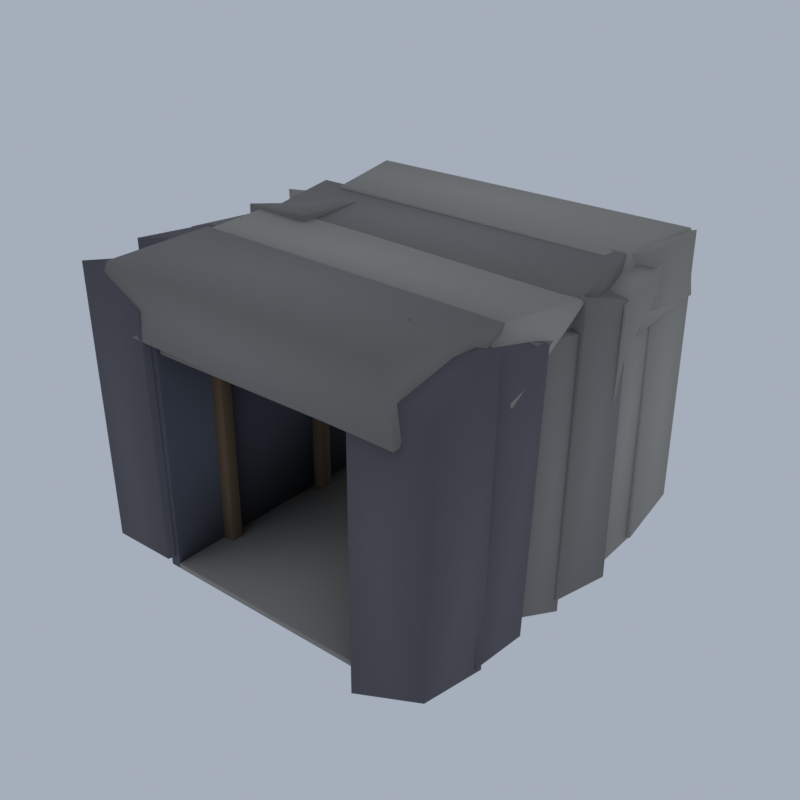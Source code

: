 # Source: HM04_01_tunnel_lining_01.blend  (saved by Blender 5.2.45; exported with 4.5.12 LTS)
import bpy
from mathutils import Matrix  # noqa: F401  (used for matrix-valued properties, if any)

bpy.ops.wm.read_factory_settings(use_empty=True)
scene = bpy.context.scene
scene.name = 'Scene'

# ---- collections
col_collection = bpy.data.collections.new('Collection'); scene.collection.children.link(col_collection)

# ---- materials (node trees are filled in below, after node groups)
mat_vc_f_rock_d_slate = bpy.data.materials.new('vc_f_rock_d|Slate')
mat_vc_f_rock_d_slate.diffuse_color = (0.1166, 0.1113, 0.1275, 1.0)
mat_vc_f_rock_m_slate = bpy.data.materials.new('vc_f_rock_m|Slate')
mat_vc_f_rock_m_slate.diffuse_color = (0.2349, 0.2195, 0.2047, 1.0)
mat_vc_f_rock_l_cobblestone = bpy.data.materials.new('vc_f_rock_l|Cobblestone')
mat_vc_f_rock_l_cobblestone.diffuse_color = (0.3686, 0.3489, 0.3112, 1.0)
mat_vc_slate_slate = bpy.data.materials.new('vc_slate|Slate')
mat_vc_slate_slate.diffuse_color = (0.0869, 0.09152, 0.1166, 1.0)
mat_vc_stone_slate = bpy.data.materials.new('vc_stone|Slate')
mat_vc_stone_slate.diffuse_color = (0.2195, 0.2047, 0.1905, 1.0)
mat_vc_stone2_cobblestone = bpy.data.materials.new('vc_stone2|Cobblestone')
mat_vc_stone2_cobblestone.diffuse_color = (0.3112, 0.2932, 0.2674, 1.0)
mat_vc_timber_wood = bpy.data.materials.new('vc_timber|Wood')
mat_vc_timber_wood.diffuse_color = (0.1636, 0.1062, 0.05819, 1.0)
mat_vc_iron_metal = bpy.data.materials.new('vc_iron|Metal')
mat_vc_iron_metal.diffuse_color = (0.03847, 0.03847, 0.04778, 1.0)
mat_vc_gold_metal = bpy.data.materials.new('vc_gold|Metal')
mat_vc_gold_metal.diffuse_color = (0.586, 0.3787, 0.0869, 1.0)

# ---- material node trees
mat_vc_f_rock_d_slate.use_nodes = True; mat_vc_f_rock_d_slate.node_tree.nodes.clear()
_N = mat_vc_f_rock_d_slate.node_tree.nodes; _L = mat_vc_f_rock_d_slate.node_tree.links
n0 = _N.new('ShaderNodeBsdfPrincipled'); n0.name = 'Principled BSDF'; n0.location = (-200, 100)
n0.inputs[0].default_value = (0.1166, 0.1113, 0.1275, 1.0)
n0.inputs[2].default_value = 0.93
n0.inputs[10].default_value = 0.005
n1 = _N.new('ShaderNodeOutputMaterial'); n1.name = 'Material Output'; n1.location = (200, 100)
_L.new(n0.outputs[0], n1.inputs[0])
n1.is_active_output = True
mat_vc_f_rock_m_slate.use_nodes = True; mat_vc_f_rock_m_slate.node_tree.nodes.clear()
_N = mat_vc_f_rock_m_slate.node_tree.nodes; _L = mat_vc_f_rock_m_slate.node_tree.links
n0 = _N.new('ShaderNodeBsdfPrincipled'); n0.name = 'Principled BSDF'; n0.location = (-200, 100)
n0.inputs[0].default_value = (0.2349, 0.2195, 0.2047, 1.0)
n0.inputs[2].default_value = 0.93
n0.inputs[10].default_value = 0.005
n1 = _N.new('ShaderNodeOutputMaterial'); n1.name = 'Material Output'; n1.location = (200, 100)
_L.new(n0.outputs[0], n1.inputs[0])
n1.is_active_output = True
mat_vc_f_rock_l_cobblestone.use_nodes = True; mat_vc_f_rock_l_cobblestone.node_tree.nodes.clear()
_N = mat_vc_f_rock_l_cobblestone.node_tree.nodes; _L = mat_vc_f_rock_l_cobblestone.node_tree.links
n0 = _N.new('ShaderNodeBsdfPrincipled'); n0.name = 'Principled BSDF'; n0.location = (-200, 100)
n0.inputs[0].default_value = (0.3686, 0.3489, 0.3112, 1.0)
n0.inputs[2].default_value = 0.92
n0.inputs[10].default_value = 0.005
n1 = _N.new('ShaderNodeOutputMaterial'); n1.name = 'Material Output'; n1.location = (200, 100)
_L.new(n0.outputs[0], n1.inputs[0])
n1.is_active_output = True
mat_vc_slate_slate.use_nodes = True; mat_vc_slate_slate.node_tree.nodes.clear()
_N = mat_vc_slate_slate.node_tree.nodes; _L = mat_vc_slate_slate.node_tree.links
n0 = _N.new('ShaderNodeBsdfPrincipled'); n0.name = 'Principled BSDF'; n0.location = (-200, 100)
n0.inputs[0].default_value = (0.0869, 0.09152, 0.1166, 1.0)
n0.inputs[2].default_value = 0.9
n0.inputs[10].default_value = 0.005
n1 = _N.new('ShaderNodeOutputMaterial'); n1.name = 'Material Output'; n1.location = (200, 100)
_L.new(n0.outputs[0], n1.inputs[0])
n1.is_active_output = True
mat_vc_stone_slate.use_nodes = True; mat_vc_stone_slate.node_tree.nodes.clear()
_N = mat_vc_stone_slate.node_tree.nodes; _L = mat_vc_stone_slate.node_tree.links
n0 = _N.new('ShaderNodeBsdfPrincipled'); n0.name = 'Principled BSDF'; n0.location = (-200, 100)
n0.inputs[0].default_value = (0.2195, 0.2047, 0.1905, 1.0)
n0.inputs[2].default_value = 0.95
n0.inputs[10].default_value = 0.005
n1 = _N.new('ShaderNodeOutputMaterial'); n1.name = 'Material Output'; n1.location = (200, 100)
_L.new(n0.outputs[0], n1.inputs[0])
n1.is_active_output = True
mat_vc_stone2_cobblestone.use_nodes = True; mat_vc_stone2_cobblestone.node_tree.nodes.clear()
_N = mat_vc_stone2_cobblestone.node_tree.nodes; _L = mat_vc_stone2_cobblestone.node_tree.links
n0 = _N.new('ShaderNodeBsdfPrincipled'); n0.name = 'Principled BSDF'; n0.location = (-200, 100)
n0.inputs[0].default_value = (0.3112, 0.2932, 0.2674, 1.0)
n0.inputs[2].default_value = 0.95
n0.inputs[10].default_value = 0.005
n1 = _N.new('ShaderNodeOutputMaterial'); n1.name = 'Material Output'; n1.location = (200, 100)
_L.new(n0.outputs[0], n1.inputs[0])
n1.is_active_output = True
mat_vc_timber_wood.use_nodes = True; mat_vc_timber_wood.node_tree.nodes.clear()
_N = mat_vc_timber_wood.node_tree.nodes; _L = mat_vc_timber_wood.node_tree.links
n0 = _N.new('ShaderNodeBsdfPrincipled'); n0.name = 'Principled BSDF'; n0.location = (-200, 100)
n0.inputs[0].default_value = (0.1636, 0.1062, 0.05819, 1.0)
n0.inputs[2].default_value = 0.9
n0.inputs[10].default_value = 0.005
n1 = _N.new('ShaderNodeOutputMaterial'); n1.name = 'Material Output'; n1.location = (200, 100)
_L.new(n0.outputs[0], n1.inputs[0])
n1.is_active_output = True
mat_vc_iron_metal.use_nodes = True; mat_vc_iron_metal.node_tree.nodes.clear()
_N = mat_vc_iron_metal.node_tree.nodes; _L = mat_vc_iron_metal.node_tree.links
n0 = _N.new('ShaderNodeBsdfPrincipled'); n0.name = 'Principled BSDF'; n0.location = (-200, 100)
n0.inputs[0].default_value = (0.03847, 0.03847, 0.04778, 1.0)
n0.inputs[1].default_value = 0.6
n0.inputs[2].default_value = 0.6
n0.inputs[10].default_value = 0.005
n1 = _N.new('ShaderNodeOutputMaterial'); n1.name = 'Material Output'; n1.location = (200, 100)
_L.new(n0.outputs[0], n1.inputs[0])
n1.is_active_output = True
mat_vc_gold_metal.use_nodes = True; mat_vc_gold_metal.node_tree.nodes.clear()
_N = mat_vc_gold_metal.node_tree.nodes; _L = mat_vc_gold_metal.node_tree.links
n0 = _N.new('ShaderNodeBsdfPrincipled'); n0.name = 'Principled BSDF'; n0.location = (-200, 100)
n0.inputs[0].default_value = (0.586, 0.3787, 0.0869, 1.0)
n0.inputs[1].default_value = 0.8
n0.inputs[2].default_value = 0.35
n0.inputs[10].default_value = 0.005
n1 = _N.new('ShaderNodeOutputMaterial'); n1.name = 'Material Output'; n1.location = (200, 100)
_L.new(n0.outputs[0], n1.inputs[0])
n1.is_active_output = True

# ---- world
world_world = bpy.data.worlds.new('World'); scene.world = world_world
world_world.use_nodes = True; world_world.node_tree.nodes.clear()
_N = world_world.node_tree.nodes; _L = world_world.node_tree.links
n0 = _N.new('ShaderNodeOutputWorld'); n0.name = 'World Output'; n0.location = (200, 100)
n1 = _N.new('ShaderNodeBackground'); n1.name = 'Background'; n1.location = (-200, 100)
n1.inputs[0].default_value = (0.42, 0.47, 0.55, 1.0)
n1.inputs[1].default_value = 0.9
_L.new(n1.outputs[0], n0.inputs[0])
n0.is_active_output = True
world_world.color = (0.05088, 0.05088, 0.05088)
world_world.sun_shadow_jitter_overblur = 0.0

# ---- meshes
me_tunnel_lining = bpy.data.meshes.new('tunnel_lining')
me_tunnel_lining.from_pydata([(-12.21, -12.17, 1.539), (-7.408, -12.47, 1.927), (-7.196, -7.683, 1.219), (-12.16, -8.011, 0.8885), (-11.94, -12.57, 19.52), (-7.567, -12.46, 17.67), (-7.074, -7.537, 19.72), (-11.92, -7.991, 18.37), (-12.0, -8.538, 2.319), (-7.479, -8.513, 1.988), (-7.636, -3.415, 1.091), (-11.96, -3.792, 1.168), (-12.2, -8.589, 19.7), (-7.565, -8.11, 18.08), (-7.093, -3.437, 19.42), (-11.83, -3.639, 19.36), (7.145, -12.55, 0.03714), (11.97, -12.52, 2.111), (12.11, -7.931, 1.301), (7.292, -7.695, 0.5156), (7.19, -12.49, 18.49), (12.14, -12.26, 17.68), (12.14, -7.45, 19.47), (7.593, -8.008, 18.71), (7.124, -8.121, 0.4065), (12.14, -8.45, 1.691), (11.89, -3.986, 0.9324), (7.283, -3.433, 0.7013), (7.408, -8.259, 19.9), (11.75, -8.226, 18.82), (12.16, -3.39, 18.33), (7.534, -3.674, 18.94), (-12.24, -4.306, 2.011), (-7.587, -4.018, 2.16), (-7.453, 0.2224, 1.086), (-12.07, 0.6279, 0.9268), (-12.3, -4.553, 19.33), (-7.077, -4.293, 18.77), (-7.362, 0.469, 18.11), (-11.92, 0.3456, 19.1), (-12.2, -0.5033, 0.8323), (-7.119, -0.3896, 1.446), (-7.519, 4.054, 0.1365), (-11.79, 4.488, 0.8979), (-11.88, -0.1775, 19.78), (-7.099, -0.3507, 20.0), (-7.097, 4.367, 19.74), (-12.0, 4.229, 18.17), (7.125, -4.088, 2.38), (11.91, -4.408, 2.421), (11.75, 0.03621, 0.1554), (7.608, 0.4766, 1.078), (7.484, -4.6, 19.15), (11.97, -4.28, 18.52), (11.94, 0.1324, 17.68), (7.363, 0.1463, 19.3), (7.61, -0.1467, 1.098), (11.84, -0.3646, 1.174), (12.09, 4.607, 0.1851), (7.392, 4.304, 1.741), (7.657, -0.1108, 19.11), (12.17, -0.1826, 19.68), (12.13, 4.427, 18.17), (7.674, 4.236, 19.08), (-12.21, -12.35, 15.91), (10.32, -12.85, 15.84), (9.935, -5.699, 15.8), (-9.953, -5.648, 15.65), (-10.22, -12.17, 19.8), (9.815, -12.7, 19.74), (11.14, -5.768, 19.93), (-10.09, -5.189, 19.97), (-11.6, -0.8061, 15.6), (10.99, -0.2911, 15.89), (10.1, 6.131, 16.02), (-10.89, 6.383, 15.91), (-10.39, -0.4204, 19.59), (11.87, -0.6778, 19.57), (10.62, 6.486, 19.85), (-11.85, 6.633, 19.78), (-11.75, 3.492, 0.1455), (-7.198, 3.886, 1.165), (-7.177, 8.021, 0.6101), (-12.13, 8.257, 0.395), (-12.27, 3.605, 19.78), (-7.083, 3.868, 18.74), (-7.554, 8.605, 18.86), (-11.85, 8.005, 18.09), (-11.78, 7.899, 2.145), (-7.329, 7.662, 1.406), (-7.169, 12.19, 1.291), (-12.14, 12.48, 0.0), (-11.88, 8.002, 17.62), (-7.334, 7.802, 19.66), (-7.34, 12.15, 18.56), (-11.7, 12.57, 17.89), (7.615, 4.008, 2.411), (11.69, 3.589, 0.7425), (11.94, 8.081, 1.337), (7.135, 8.182, 2.298), (7.562, 3.685, 17.83), (12.3, 3.841, 18.07), (11.9, 8.4, 19.24), (7.252, 8.6, 18.36), (7.247, 7.932, 0.3526), (12.12, 7.516, 1.447), (11.86, 12.23, 2.291), (7.384, 12.27, 1.494), (7.264, 7.499, 18.51), (11.86, 7.509, 19.93), (11.71, 12.51, 19.87), (7.537, 12.0, 18.8), (-12.27, -6.373, 15.62), (12.06, -6.236, 15.94), (10.18, 0.09459, 15.97), (-10.71, 0.5588, 15.81), (-10.2, -6.575, 19.68), (10.62, -6.608, 19.85), (12.04, 0.104, 19.58), (-10.96, 0.6066, 19.64), (-11.89, 5.85, 15.96), (12.08, 5.708, 15.68), (11.74, 12.79, 15.83), (-9.916, 12.85, 15.77), (-9.828, 5.921, 19.93), (9.715, 5.437, 19.84), (11.29, 12.67, 19.86), (-11.89, 12.82, 19.81), (-7.694, -11.99, 1.206), (-6.994, -11.99, 1.206), (-6.994, 12.01, 1.206), (-7.694, 12.01, 1.206), (-7.694, -11.99, 15.64), (-6.994, -11.99, 15.64), (-6.994, 12.01, 15.64), (-7.694, 12.01, 15.64), (7.006, -11.99, 1.206), (7.706, -11.99, 1.206), (7.706, 12.01, 1.206), (7.006, 12.01, 1.206), (7.006, -11.99, 15.64), (7.706, -11.99, 15.64), (7.706, 12.01, 15.64), (7.006, 12.01, 15.64), (-7.694, -11.99, 16.36), (7.706, -11.99, 16.36), (7.706, 12.01, 16.36), (-7.694, 12.01, 16.36), (-6.694, -11.99, 15.28), (6.706, -11.99, 15.28), (6.706, 12.01, 15.28), (-6.694, 12.01, 15.28), (-6.694, -11.99, 15.64), (6.706, -11.99, 15.64), (6.706, 12.01, 15.64), (-6.694, 12.01, 15.64), (-6.994, -11.99, 1.567), (7.006, -11.99, 1.567), (7.006, 12.01, 1.567), (-6.994, 12.01, 1.567), (-7.036, -8.333, 1.206), (-7.036, -8.441, 1.303), (-7.144, -8.333, 1.303), (-7.036, -8.441, 15.54), (-7.036, -8.333, 15.64), (-7.144, -8.333, 15.54), (-7.036, -7.649, 1.206), (-7.144, -7.649, 1.303), (-7.036, -7.541, 1.303), (-7.036, -7.649, 15.64), (-7.036, -7.541, 15.54), (-7.144, -7.649, 15.54), (-6.352, -8.333, 1.206), (-6.244, -8.333, 1.303), (-6.352, -8.441, 1.303), (-6.352, -8.333, 15.64), (-6.352, -8.441, 15.54), (-6.244, -8.333, 15.54), (-6.352, -7.649, 1.206), (-6.352, -7.541, 1.303), (-6.244, -7.649, 1.303), (-6.352, -7.649, 15.64), (-6.244, -7.649, 15.54), (-6.352, -7.541, 15.54), (-6.509, -8.241, 12.78), (-3.809, -8.241, 15.49), (-3.809, -7.741, 15.49), (-6.509, -7.741, 12.78), (-6.88, -8.241, 13.08), (-4.18, -8.241, 15.79), (-4.18, -7.741, 15.79), (-6.88, -7.741, 13.08), (6.364, -8.333, 1.206), (6.364, -8.441, 1.303), (6.256, -8.333, 1.303), (6.364, -8.441, 15.54), (6.364, -8.333, 15.64), (6.256, -8.333, 15.54), (6.364, -7.649, 1.206), (6.256, -7.649, 1.303), (6.364, -7.541, 1.303), (6.364, -7.649, 15.64), (6.364, -7.541, 15.54), (6.256, -7.649, 15.54), (7.048, -8.333, 1.206), (7.156, -8.333, 1.303), (7.048, -8.441, 1.303), (7.048, -8.333, 15.64), (7.048, -8.441, 15.54), (7.156, -8.333, 15.54), (7.048, -7.649, 1.206), (7.048, -7.541, 1.303), (7.156, -7.649, 1.303), (7.048, -7.649, 15.64), (7.156, -7.649, 15.54), (7.048, -7.541, 15.54), (6.52, -7.741, 12.78), (3.82, -7.741, 15.49), (3.82, -8.241, 15.49), (6.52, -8.241, 12.78), (6.891, -7.741, 13.08), (4.191, -7.741, 15.79), (4.191, -8.241, 15.79), (6.891, -8.241, 13.08), (-6.886, -8.333, 14.83), (-6.886, -8.441, 14.92), (-6.994, -8.333, 14.92), (-6.886, -8.441, 15.54), (-6.886, -8.333, 15.64), (-6.994, -8.333, 15.54), (-6.886, -7.649, 14.83), (-6.994, -7.649, 14.92), (-6.886, -7.541, 14.92), (-6.886, -7.649, 15.64), (-6.886, -7.541, 15.54), (-6.994, -7.649, 15.54), (6.898, -8.333, 14.83), (7.006, -8.333, 14.92), (6.898, -8.441, 14.92), (6.898, -8.333, 15.64), (6.898, -8.441, 15.54), (7.006, -8.333, 15.54), (6.898, -7.649, 14.83), (6.898, -7.541, 14.92), (7.006, -7.649, 14.92), (6.898, -7.649, 15.64), (7.006, -7.649, 15.54), (6.898, -7.541, 15.54), (-7.036, -0.3328, 1.206), (-7.036, -0.4408, 1.303), (-7.144, -0.3328, 1.303), (-7.036, -0.4408, 15.54), (-7.036, -0.3328, 15.64), (-7.144, -0.3328, 15.54), (-7.036, 0.3512, 1.206), (-7.144, 0.3512, 1.303), (-7.036, 0.4592, 1.303), (-7.036, 0.3512, 15.64), (-7.036, 0.4592, 15.54), (-7.144, 0.3512, 15.54), (-6.352, -0.3328, 1.206), (-6.244, -0.3328, 1.303), (-6.352, -0.4408, 1.303), (-6.352, -0.3328, 15.64), (-6.352, -0.4408, 15.54), (-6.244, -0.3328, 15.54), (-6.352, 0.3512, 1.206), (-6.352, 0.4592, 1.303), (-6.244, 0.3512, 1.303), (-6.352, 0.3512, 15.64), (-6.244, 0.3512, 15.54), (-6.352, 0.4592, 15.54), (-6.509, -0.2408, 12.78), (-3.809, -0.2408, 15.49), (-3.809, 0.2592, 15.49), (-6.509, 0.2592, 12.78), (-6.88, -0.2408, 13.08), (-4.18, -0.2408, 15.79), (-4.18, 0.2592, 15.79), (-6.88, 0.2592, 13.08), (6.364, -0.3328, 1.206), (6.364, -0.4408, 1.303), (6.256, -0.3328, 1.303), (6.364, -0.4408, 15.54), (6.364, -0.3328, 15.64), (6.256, -0.3328, 15.54), (6.364, 0.3512, 1.206), (6.256, 0.3512, 1.303), (6.364, 0.4592, 1.303), (6.364, 0.3512, 15.64), (6.364, 0.4592, 15.54), (6.256, 0.3512, 15.54), (7.048, -0.3328, 1.206), (7.156, -0.3328, 1.303), (7.048, -0.4408, 1.303), (7.048, -0.3328, 15.64), (7.048, -0.4408, 15.54), (7.156, -0.3328, 15.54), (7.048, 0.3512, 1.206), (7.048, 0.4592, 1.303), (7.156, 0.3512, 1.303), (7.048, 0.3512, 15.64), (7.156, 0.3512, 15.54), (7.048, 0.4592, 15.54), (6.52, 0.2592, 12.78), (3.82, 0.2592, 15.49), (3.82, -0.2408, 15.49), (6.52, -0.2408, 12.78), (6.891, 0.2592, 13.08), (4.191, 0.2592, 15.79), (4.191, -0.2408, 15.79), (6.891, -0.2408, 13.08), (-6.886, -0.3328, 14.83), (-6.886, -0.4408, 14.92), (-6.994, -0.3328, 14.92), (-6.886, -0.4408, 15.54), (-6.886, -0.3328, 15.64), (-6.994, -0.3328, 15.54), (-6.886, 0.3512, 14.83), (-6.994, 0.3512, 14.92), (-6.886, 0.4592, 14.92), (-6.886, 0.3512, 15.64), (-6.886, 0.4592, 15.54), (-6.994, 0.3512, 15.54), (6.898, -0.3328, 14.83), (7.006, -0.3328, 14.92), (6.898, -0.4408, 14.92), (6.898, -0.3328, 15.64), (6.898, -0.4408, 15.54), (7.006, -0.3328, 15.54), (6.898, 0.3512, 14.83), (6.898, 0.4592, 14.92), (7.006, 0.3512, 14.92), (6.898, 0.3512, 15.64), (7.006, 0.3512, 15.54), (6.898, 0.4592, 15.54), (-7.036, 7.667, 1.206), (-7.036, 7.559, 1.303), (-7.144, 7.667, 1.303), (-7.036, 7.559, 15.54), (-7.036, 7.667, 15.64), (-7.144, 7.667, 15.54), (-7.036, 8.351, 1.206), (-7.144, 8.351, 1.303), (-7.036, 8.459, 1.303), (-7.036, 8.351, 15.64), (-7.036, 8.459, 15.54), (-7.144, 8.351, 15.54), (-6.352, 7.667, 1.206), (-6.244, 7.667, 1.303), (-6.352, 7.559, 1.303), (-6.352, 7.667, 15.64), (-6.352, 7.559, 15.54), (-6.244, 7.667, 15.54), (-6.352, 8.351, 1.206), (-6.352, 8.459, 1.303), (-6.244, 8.351, 1.303), (-6.352, 8.351, 15.64), (-6.244, 8.351, 15.54), (-6.352, 8.459, 15.54), (-6.509, 7.759, 12.78), (-3.809, 7.759, 15.49), (-3.809, 8.259, 15.49), (-6.509, 8.259, 12.78), (-6.88, 7.759, 13.08), (-4.18, 7.759, 15.79), (-4.18, 8.259, 15.79), (-6.88, 8.259, 13.08), (6.364, 7.667, 1.206), (6.364, 7.559, 1.303), (6.256, 7.667, 1.303), (6.364, 7.559, 15.54), (6.364, 7.667, 15.64), (6.256, 7.667, 15.54), (6.364, 8.351, 1.206), (6.256, 8.351, 1.303), (6.364, 8.459, 1.303), (6.364, 8.351, 15.64), (6.364, 8.459, 15.54), (6.256, 8.351, 15.54), (7.048, 7.667, 1.206), (7.156, 7.667, 1.303), (7.048, 7.559, 1.303), (7.048, 7.667, 15.64), (7.048, 7.559, 15.54), (7.156, 7.667, 15.54), (7.048, 8.351, 1.206), (7.048, 8.459, 1.303), (7.156, 8.351, 1.303), (7.048, 8.351, 15.64), (7.156, 8.351, 15.54), (7.048, 8.459, 15.54), (6.52, 8.259, 12.78), (3.82, 8.259, 15.49), (3.82, 7.759, 15.49), (6.52, 7.759, 12.78), (6.891, 8.259, 13.08), (4.191, 8.259, 15.79), (4.191, 7.759, 15.79), (6.891, 7.759, 13.08), (-6.886, 7.667, 14.83), (-6.886, 7.559, 14.92), (-6.994, 7.667, 14.92), (-6.886, 7.559, 15.54), (-6.886, 7.667, 15.64), (-6.994, 7.667, 15.54), (-6.886, 8.351, 14.83), (-6.994, 8.351, 14.92), (-6.886, 8.459, 14.92), (-6.886, 8.351, 15.64), (-6.886, 8.459, 15.54), (-6.994, 8.351, 15.54), (6.898, 7.667, 14.83), (7.006, 7.667, 14.92), (6.898, 7.559, 14.92), (6.898, 7.667, 15.64), (6.898, 7.559, 15.54), (7.006, 7.667, 15.54), (6.898, 8.351, 14.83), (6.898, 8.459, 14.92), (7.006, 8.351, 14.92), (6.898, 8.351, 15.64), (7.006, 8.351, 15.54), (6.898, 8.459, 15.54), (-6.768, -4.081, 11.05), (-5.468, -4.081, 11.41), (-5.468, -3.901, 11.41), (-6.768, -3.901, 11.05), (-6.821, -4.081, 11.21), (-5.521, -4.081, 11.57), (-5.521, -3.901, 11.57), (-6.821, -3.901, 11.21), (6.779, -3.901, 11.05), (5.479, -3.901, 11.41), (5.479, -4.081, 11.41), (6.779, -4.081, 11.05), (6.832, -3.901, 11.21), (5.532, -3.901, 11.57), (5.532, -4.081, 11.57), (6.832, -4.081, 11.21), (-6.768, 3.919, 11.05), (-5.468, 3.919, 11.41), (-5.468, 4.099, 11.41), (-6.768, 4.099, 11.05), (-6.821, 3.919, 11.21), (-5.521, 3.919, 11.57), (-5.521, 4.099, 11.57), (-6.821, 4.099, 11.21), (6.779, 4.099, 11.05), (5.479, 4.099, 11.41), (5.479, 3.919, 11.41), (6.779, 3.919, 11.05), (6.832, 4.099, 11.21), (5.532, 4.099, 11.57), (5.532, 3.919, 11.57), (6.832, 3.919, 11.21), (-4.994, -3.991, 10.41), (-4.994, -3.991, 11.22), (-5.141, -3.637, 10.41), (-5.141, -3.637, 11.22), (-5.494, -3.491, 10.41), (-5.494, -3.491, 11.22), (-5.848, -3.637, 10.41), (-5.848, -3.637, 11.22), (-5.994, -3.991, 10.41), (-5.994, -3.991, 11.22), (-5.848, -4.344, 10.41), (-5.848, -4.344, 11.22), (-5.494, -4.491, 10.41), (-5.494, -4.491, 11.22), (-5.141, -4.344, 10.41), (-5.141, -4.344, 11.22), (6.006, -3.991, 10.41), (6.006, -3.991, 11.22), (5.859, -3.637, 10.41), (5.859, -3.637, 11.22), (5.506, -3.491, 10.41), (5.506, -3.491, 11.22), (5.152, -3.637, 10.41), (5.152, -3.637, 11.22), (5.006, -3.991, 10.41), (5.006, -3.991, 11.22), (5.152, -4.344, 10.41), (5.152, -4.344, 11.22), (5.506, -4.491, 10.41), (5.506, -4.491, 11.22), (5.859, -4.344, 10.41), (5.859, -4.344, 11.22), (-4.994, 4.009, 10.41), (-4.994, 4.009, 11.22), (-5.141, 4.363, 10.41), (-5.141, 4.363, 11.22), (-5.494, 4.509, 10.41), (-5.494, 4.509, 11.22), (-5.848, 4.363, 10.41), (-5.848, 4.363, 11.22), (-5.994, 4.009, 10.41), (-5.994, 4.009, 11.22), (-5.848, 3.656, 10.41), (-5.848, 3.656, 11.22), (-5.494, 3.509, 10.41), (-5.494, 3.509, 11.22), (-5.141, 3.656, 10.41), (-5.141, 3.656, 11.22), (6.006, 4.009, 10.41), (6.006, 4.009, 11.22), (5.859, 4.363, 10.41), (5.859, 4.363, 11.22), (5.506, 4.509, 10.41), (5.506, 4.509, 11.22), (5.152, 4.363, 10.41), (5.152, 4.363, 11.22), (5.006, 4.009, 10.41), (5.006, 4.009, 11.22), (5.152, 3.656, 10.41), (5.152, 3.656, 11.22), (5.506, 3.509, 10.41), (5.506, 3.509, 11.22), (5.859, 3.656, 10.41), (5.859, 3.656, 11.22)], [], [(0, 3, 2, 1), (4, 5, 6, 7), (0, 1, 5, 4), (1, 2, 6, 5), (2, 3, 7, 6), (3, 0, 4, 7), (8, 11, 10, 9), (12, 13, 14, 15), (8, 9, 13, 12), (9, 10, 14, 13), (10, 11, 15, 14), (11, 8, 12, 15), (16, 19, 18, 17), (20, 21, 22, 23), (16, 17, 21, 20), (17, 18, 22, 21), (18, 19, 23, 22), (19, 16, 20, 23), (24, 27, 26, 25), (28, 29, 30, 31), (24, 25, 29, 28), (25, 26, 30, 29), (26, 27, 31, 30), (27, 24, 28, 31), (32, 35, 34, 33), (36, 37, 38, 39), (32, 33, 37, 36), (33, 34, 38, 37), (34, 35, 39, 38), (35, 32, 36, 39), (40, 43, 42, 41), (44, 45, 46, 47), (40, 41, 45, 44), (41, 42, 46, 45), (42, 43, 47, 46), (43, 40, 44, 47), (48, 51, 50, 49), (52, 53, 54, 55), (48, 49, 53, 52), (49, 50, 54, 53), (50, 51, 55, 54), (51, 48, 52, 55), (56, 59, 58, 57), (60, 61, 62, 63), (56, 57, 61, 60), (57, 58, 62, 61), (58, 59, 63, 62), (59, 56, 60, 63), (64, 67, 66, 65), (68, 69, 70, 71), (64, 65, 69, 68), (65, 66, 70, 69), (66, 67, 71, 70), (67, 64, 68, 71), (72, 75, 74, 73), (76, 77, 78, 79), (72, 73, 77, 76), (73, 74, 78, 77), (74, 75, 79, 78), (75, 72, 76, 79), (80, 83, 82, 81), (84, 85, 86, 87), (80, 81, 85, 84), (81, 82, 86, 85), (82, 83, 87, 86), (83, 80, 84, 87), (88, 91, 90, 89), (92, 93, 94, 95), (88, 89, 93, 92), (89, 90, 94, 93), (90, 91, 95, 94), (91, 88, 92, 95), (96, 99, 98, 97), (100, 101, 102, 103), (96, 97, 101, 100), (97, 98, 102, 101), (98, 99, 103, 102), (99, 96, 100, 103), (104, 107, 106, 105), (108, 109, 110, 111), (104, 105, 109, 108), (105, 106, 110, 109), (106, 107, 111, 110), (107, 104, 108, 111), (112, 115, 114, 113), (116, 117, 118, 119), (112, 113, 117, 116), (113, 114, 118, 117), (114, 115, 119, 118), (115, 112, 116, 119), (120, 123, 122, 121), (124, 125, 126, 127), (120, 121, 125, 124), (121, 122, 126, 125), (122, 123, 127, 126), (123, 120, 124, 127), (128, 131, 130, 129), (132, 133, 134, 135), (128, 129, 133, 132), (129, 130, 134, 133), (130, 131, 135, 134), (131, 128, 132, 135), (136, 139, 138, 137), (140, 141, 142, 143), (136, 137, 141, 140), (137, 138, 142, 141), (138, 139, 143, 142), (139, 136, 140, 143), (132, 135, 142, 141), (144, 145, 146, 147), (132, 141, 145, 144), (141, 142, 146, 145), (142, 135, 147, 146), (135, 132, 144, 147), (148, 151, 150, 149), (152, 153, 154, 155), (148, 149, 153, 152), (149, 150, 154, 153), (150, 151, 155, 154), (151, 148, 152, 155), (129, 130, 139, 136), (156, 157, 158, 159), (129, 136, 157, 156), (136, 139, 158, 157), (139, 130, 159, 158), (130, 129, 156, 159), (160, 161, 162), (163, 164, 165), (166, 167, 168), (169, 170, 171), (172, 173, 174), (175, 176, 177), (178, 179, 180), (181, 182, 183), (166, 160, 162, 167), (161, 163, 165, 162), (164, 169, 171, 165), (170, 168, 167, 171), (178, 166, 168, 179), (169, 181, 183, 170), (182, 180, 179, 183), (172, 178, 180, 173), (181, 175, 177, 182), (176, 174, 173, 177), (160, 172, 174, 161), (175, 164, 163, 176), (166, 178, 172, 160), (162, 165, 171, 167), (174, 176, 163, 161), (181, 169, 164, 175), (168, 170, 183, 179), (180, 182, 177, 173), (184, 187, 186, 185), (188, 189, 190, 191), (184, 185, 189, 188), (185, 186, 190, 189), (186, 187, 191, 190), (187, 184, 188, 191), (192, 193, 194), (195, 196, 197), (198, 199, 200), (201, 202, 203), (204, 205, 206), (207, 208, 209), (210, 211, 212), (213, 214, 215), (198, 192, 194, 199), (193, 195, 197, 194), (196, 201, 203, 197), (202, 200, 199, 203), (210, 198, 200, 211), (201, 213, 215, 202), (214, 212, 211, 215), (204, 210, 212, 205), (213, 207, 209, 214), (208, 206, 205, 209), (192, 204, 206, 193), (207, 196, 195, 208), (198, 210, 204, 192), (194, 197, 203, 199), (206, 208, 195, 193), (213, 201, 196, 207), (200, 202, 215, 211), (212, 214, 209, 205), (216, 219, 218, 217), (220, 221, 222, 223), (216, 217, 221, 220), (217, 218, 222, 221), (218, 219, 223, 222), (219, 216, 220, 223), (224, 225, 226), (227, 228, 229), (230, 231, 232), (233, 234, 235), (236, 237, 238), (239, 240, 241), (242, 243, 244), (245, 246, 247), (230, 224, 226, 231), (225, 227, 229, 226), (228, 233, 235, 229), (234, 232, 231, 235), (242, 230, 232, 243), (233, 245, 247, 234), (246, 244, 243, 247), (236, 242, 244, 237), (245, 239, 241, 246), (240, 238, 237, 241), (224, 236, 238, 225), (239, 228, 227, 240), (230, 242, 236, 224), (226, 229, 235, 231), (238, 240, 227, 225), (245, 233, 228, 239), (232, 234, 247, 243), (244, 246, 241, 237), (248, 249, 250), (251, 252, 253), (254, 255, 256), (257, 258, 259), (260, 261, 262), (263, 264, 265), (266, 267, 268), (269, 270, 271), (254, 248, 250, 255), (249, 251, 253, 250), (252, 257, 259, 253), (258, 256, 255, 259), (266, 254, 256, 267), (257, 269, 271, 258), (270, 268, 267, 271), (260, 266, 268, 261), (269, 263, 265, 270), (264, 262, 261, 265), (248, 260, 262, 249), (263, 252, 251, 264), (254, 266, 260, 248), (250, 253, 259, 255), (262, 264, 251, 249), (269, 257, 252, 263), (256, 258, 271, 267), (268, 270, 265, 261), (272, 275, 274, 273), (276, 277, 278, 279), (272, 273, 277, 276), (273, 274, 278, 277), (274, 275, 279, 278), (275, 272, 276, 279), (280, 281, 282), (283, 284, 285), (286, 287, 288), (289, 290, 291), (292, 293, 294), (295, 296, 297), (298, 299, 300), (301, 302, 303), (286, 280, 282, 287), (281, 283, 285, 282), (284, 289, 291, 285), (290, 288, 287, 291), (298, 286, 288, 299), (289, 301, 303, 290), (302, 300, 299, 303), (292, 298, 300, 293), (301, 295, 297, 302), (296, 294, 293, 297), (280, 292, 294, 281), (295, 284, 283, 296), (286, 298, 292, 280), (282, 285, 291, 287), (294, 296, 283, 281), (301, 289, 284, 295), (288, 290, 303, 299), (300, 302, 297, 293), (304, 307, 306, 305), (308, 309, 310, 311), (304, 305, 309, 308), (305, 306, 310, 309), (306, 307, 311, 310), (307, 304, 308, 311), (312, 313, 314), (315, 316, 317), (318, 319, 320), (321, 322, 323), (324, 325, 326), (327, 328, 329), (330, 331, 332), (333, 334, 335), (318, 312, 314, 319), (313, 315, 317, 314), (316, 321, 323, 317), (322, 320, 319, 323), (330, 318, 320, 331), (321, 333, 335, 322), (334, 332, 331, 335), (324, 330, 332, 325), (333, 327, 329, 334), (328, 326, 325, 329), (312, 324, 326, 313), (327, 316, 315, 328), (318, 330, 324, 312), (314, 317, 323, 319), (326, 328, 315, 313), (333, 321, 316, 327), (320, 322, 335, 331), (332, 334, 329, 325), (336, 337, 338), (339, 340, 341), (342, 343, 344), (345, 346, 347), (348, 349, 350), (351, 352, 353), (354, 355, 356), (357, 358, 359), (342, 336, 338, 343), (337, 339, 341, 338), (340, 345, 347, 341), (346, 344, 343, 347), (354, 342, 344, 355), (345, 357, 359, 346), (358, 356, 355, 359), (348, 354, 356, 349), (357, 351, 353, 358), (352, 350, 349, 353), (336, 348, 350, 337), (351, 340, 339, 352), (342, 354, 348, 336), (338, 341, 347, 343), (350, 352, 339, 337), (357, 345, 340, 351), (344, 346, 359, 355), (356, 358, 353, 349), (360, 363, 362, 361), (364, 365, 366, 367), (360, 361, 365, 364), (361, 362, 366, 365), (362, 363, 367, 366), (363, 360, 364, 367), (368, 369, 370), (371, 372, 373), (374, 375, 376), (377, 378, 379), (380, 381, 382), (383, 384, 385), (386, 387, 388), (389, 390, 391), (374, 368, 370, 375), (369, 371, 373, 370), (372, 377, 379, 373), (378, 376, 375, 379), (386, 374, 376, 387), (377, 389, 391, 378), (390, 388, 387, 391), (380, 386, 388, 381), (389, 383, 385, 390), (384, 382, 381, 385), (368, 380, 382, 369), (383, 372, 371, 384), (374, 386, 380, 368), (370, 373, 379, 375), (382, 384, 371, 369), (389, 377, 372, 383), (376, 378, 391, 387), (388, 390, 385, 381), (392, 395, 394, 393), (396, 397, 398, 399), (392, 393, 397, 396), (393, 394, 398, 397), (394, 395, 399, 398), (395, 392, 396, 399), (400, 401, 402), (403, 404, 405), (406, 407, 408), (409, 410, 411), (412, 413, 414), (415, 416, 417), (418, 419, 420), (421, 422, 423), (406, 400, 402, 407), (401, 403, 405, 402), (404, 409, 411, 405), (410, 408, 407, 411), (418, 406, 408, 419), (409, 421, 423, 410), (422, 420, 419, 423), (412, 418, 420, 413), (421, 415, 417, 422), (416, 414, 413, 417), (400, 412, 414, 401), (415, 404, 403, 416), (406, 418, 412, 400), (402, 405, 411, 407), (414, 416, 403, 401), (421, 409, 404, 415), (408, 410, 423, 419), (420, 422, 417, 413), (424, 427, 426, 425), (428, 429, 430, 431), (424, 425, 429, 428), (425, 426, 430, 429), (426, 427, 431, 430), (427, 424, 428, 431), (432, 435, 434, 433), (436, 437, 438, 439), (432, 433, 437, 436), (433, 434, 438, 437), (434, 435, 439, 438), (435, 432, 436, 439), (440, 443, 442, 441), (444, 445, 446, 447), (440, 441, 445, 444), (441, 442, 446, 445), (442, 443, 447, 446), (443, 440, 444, 447), (448, 451, 450, 449), (452, 453, 454, 455), (448, 449, 453, 452), (449, 450, 454, 453), (450, 451, 455, 454), (451, 448, 452, 455), (470, 468, 466, 464, 462, 460, 458, 456), (457, 459, 461, 463, 465, 467, 469, 471), (456, 458, 459, 457), (458, 460, 461, 459), (460, 462, 463, 461), (462, 464, 465, 463), (464, 466, 467, 465), (466, 468, 469, 467), (468, 470, 471, 469), (470, 456, 457, 471), (486, 484, 482, 480, 478, 476, 474, 472), (473, 475, 477, 479, 481, 483, 485, 487), (472, 474, 475, 473), (474, 476, 477, 475), (476, 478, 479, 477), (478, 480, 481, 479), (480, 482, 483, 481), (482, 484, 485, 483), (484, 486, 487, 485), (486, 472, 473, 487), (502, 500, 498, 496, 494, 492, 490, 488), (489, 491, 493, 495, 497, 499, 501, 503), (488, 490, 491, 489), (490, 492, 493, 491), (492, 494, 495, 493), (494, 496, 497, 495), (496, 498, 499, 497), (498, 500, 501, 499), (500, 502, 503, 501), (502, 488, 489, 503), (518, 516, 514, 512, 510, 508, 506, 504), (505, 507, 509, 511, 513, 515, 517, 519), (504, 506, 507, 505), (506, 508, 509, 507), (508, 510, 511, 509), (510, 512, 513, 511), (512, 514, 515, 513), (514, 516, 517, 515), (516, 518, 519, 517), (518, 504, 505, 519)])
me_tunnel_lining.polygons.foreach_set('use_smooth', [True] * 460)
me_tunnel_lining.polygons.foreach_set('material_index', [0, 0, 0, 0, 0, 0, 0, 0, 0, 0, 0, 0, 0, 0, 0, 0, 0, 0, 0, 0, 0, 0, 0, 0, 1, 1, 1, 1, 1, 1, 1, 1, 1, 1, 1, 1, 1, 1, 1, 1, 1, 1, 1, 1, 1, 1, 1, 1, 1, 1, 1, 1, 1, 1, 1, 1, 1, 1, 1, 1, 2, 2, 2, 2, 2, 2, 2, 2, 2, 2, 2, 2, 2, 2, 2, 2, 2, 2, 2, 2, 2, 2, 2, 2, 2, 2, 2, 2, 2, 2, 2, 2, 2, 2, 2, 2, 3, 3, 3, 3, 3, 3, 3, 3, 3, 3, 3, 3, 4, 4, 4, 4, 4, 4, 4, 4, 4, 4, 4, 4, 5, 5, 5, 5, 5, 5, 6, 6, 6, 6, 6, 6, 6, 6, 6, 6, 6, 6, 6, 6, 6, 6, 6, 6, 6, 6, 6, 6, 6, 6, 6, 6, 6, 6, 6, 6, 6, 6, 6, 6, 6, 6, 6, 6, 6, 6, 6, 6, 6, 6, 6, 6, 6, 6, 6, 6, 6, 6, 6, 6, 6, 6, 6, 6, 6, 6, 6, 6, 6, 6, 6, 6, 6, 6, 6, 6, 6, 6, 6, 6, 6, 6, 6, 6, 6, 6, 6, 6, 6, 6, 6, 6, 6, 6, 6, 6, 6, 6, 6, 6, 6, 6, 6, 6, 6, 6, 6, 6, 6, 6, 6, 6, 6, 6, 6, 6, 6, 6, 6, 6, 6, 6, 6, 6, 6, 6, 6, 6, 6, 6, 6, 6, 6, 6, 6, 6, 6, 6, 6, 6, 6, 6, 6, 6, 6, 6, 6, 6, 6, 6, 6, 6, 6, 6, 6, 6, 6, 6, 6, 6, 6, 6, 6, 6, 6, 6, 6, 6, 6, 6, 6, 6, 6, 6, 6, 6, 6, 6, 6, 6, 6, 6, 6, 6, 6, 6, 6, 6, 6, 6, 6, 6, 6, 6, 6, 6, 6, 6, 6, 6, 6, 6, 6, 6, 6, 6, 6, 6, 6, 6, 6, 6, 6, 6, 6, 6, 6, 6, 6, 6, 6, 6, 6, 6, 6, 6, 6, 6, 6, 6, 6, 6, 6, 6, 6, 6, 6, 6, 6, 6, 6, 6, 6, 6, 6, 6, 6, 6, 6, 6, 6, 6, 6, 6, 6, 6, 6, 6, 6, 6, 6, 6, 6, 6, 6, 6, 6, 6, 6, 6, 6, 6, 6, 6, 6, 6, 7, 7, 7, 7, 7, 7, 7, 7, 7, 7, 7, 7, 7, 7, 7, 7, 7, 7, 7, 7, 7, 7, 7, 7, 8, 8, 8, 8, 8, 8, 8, 8, 8, 8, 8, 8, 8, 8, 8, 8, 8, 8, 8, 8, 8, 8, 8, 8, 8, 8, 8, 8, 8, 8, 8, 8, 8, 8, 8, 8, 8, 8, 8, 8])
_k = set([(0, 1), (0, 3), (0, 4), (1, 2), (1, 5), (2, 3), (2, 6), (3, 7), (4, 5), (4, 7), (5, 6), (6, 7), (8, 9), (8, 11), (8, 12), (9, 10), (9, 13), (10, 11), (10, 14), (11, 15), (12, 13), (12, 15), (13, 14), (14, 15), (16, 17), (16, 19), (16, 20), (17, 18), (17, 21), (18, 19), (18, 22), (19, 23), (20, 21), (20, 23), (21, 22), (22, 23), (24, 25), (24, 27), (24, 28), (25, 26), (25, 29), (26, 27), (26, 30), (27, 31), (28, 29), (28, 31), (29, 30), (30, 31), (32, 33), (32, 35), (32, 36), (33, 34), (33, 37), (34, 35), (34, 38), (35, 39), (36, 37), (36, 39), (37, 38), (38, 39), (40, 41), (40, 43), (40, 44), (41, 42), (41, 45), (42, 43), (42, 46), (43, 47), (44, 45), (44, 47), (45, 46), (46, 47), (48, 49), (48, 51), (48, 52), (49, 50), (49, 53), (50, 51), (50, 54), (51, 55), (52, 53), (52, 55), (53, 54), (54, 55), (56, 57), (56, 59), (56, 60), (57, 58), (57, 61), (58, 59), (58, 62), (59, 63), (60, 61), (60, 63), (61, 62), (62, 63), (64, 65), (64, 67), (64, 68), (65, 66), (65, 69), (66, 67), (66, 70), (67, 71), (68, 69), (68, 71), (69, 70), (70, 71), (72, 73), (72, 75), (72, 76), (73, 74), (73, 77), (74, 75), (74, 78), (75, 79), (76, 77), (76, 79), (77, 78), (78, 79), (80, 81), (80, 83), (80, 84), (81, 82), (81, 85), (82, 83), (82, 86), (83, 87), (84, 85), (84, 87), (85, 86), (86, 87), (88, 89), (88, 91), (88, 92), (89, 90), (89, 93), (90, 91), (90, 94), (91, 95), (92, 93), (92, 95), (93, 94), (94, 95), (96, 97), (96, 99), (96, 100), (97, 98), (97, 101), (98, 99), (98, 102), (99, 103), (100, 101), (100, 103), (101, 102), (102, 103), (104, 105), (104, 107), (104, 108), (105, 106), (105, 109), (106, 107), (106, 110), (107, 111), (108, 109), (108, 111), (109, 110), (110, 111), (112, 113), (112, 115), (112, 116), (113, 114), (113, 117), (114, 115), (114, 118), (115, 119), (116, 117), (116, 119), (117, 118), (118, 119), (120, 121), (120, 123), (120, 124), (121, 122), (121, 125), (122, 123), (122, 126), (123, 127), (124, 125), (124, 127), (125, 126), (126, 127), (128, 129), (128, 131), (128, 132), (129, 130), (129, 133), (129, 136), (129, 156), (130, 131), (130, 134), (130, 139), (130, 159), (131, 135), (132, 133), (132, 135), (132, 141), (132, 144), (133, 134), (134, 135), (135, 142), (135, 147), (136, 137), (136, 139), (136, 140), (136, 157), (137, 138), (137, 141), (138, 139), (138, 142), (139, 143), (139, 158), (140, 141), (140, 143), (141, 142), (141, 145), (142, 143), (142, 146), (144, 145), (144, 147), (145, 146), (146, 147), (148, 149), (148, 151), (148, 152), (149, 150), (149, 153), (150, 151), (150, 154), (151, 155), (152, 153), (152, 155), (153, 154), (154, 155), (156, 157), (156, 159), (157, 158), (158, 159), (160, 161), (160, 162), (160, 166), (160, 172), (161, 162), (161, 163), (161, 174), (162, 165), (162, 167), (163, 164), (163, 165), (163, 176), (164, 165), (164, 169), (164, 175), (165, 171), (166, 167), (166, 168), (166, 178), (167, 168), (167, 171), (168, 170), (168, 179), (169, 170), (169, 171), (169, 181), (170, 171), (170, 183), (172, 173), (172, 174), (172, 178), (173, 174), (173, 177), (173, 180), (174, 176), (175, 176), (175, 177), (175, 181), (176, 177), (177, 182), (178, 179), (178, 180), (179, 180), (179, 183), (180, 182), (181, 182), (181, 183), (182, 183), (184, 185), (184, 187), (184, 188), (185, 186), (185, 189), (186, 187), (186, 190), (187, 191), (188, 189), (188, 191), (189, 190), (190, 191), (192, 193), (192, 194), (192, 198), (192, 204), (193, 194), (193, 195), (193, 206), (194, 197), (194, 199), (195, 196), (195, 197), (195, 208), (196, 197), (196, 201), (196, 207), (197, 203), (198, 199), (198, 200), (198, 210), (199, 200), (199, 203), (200, 202), (200, 211), (201, 202), (201, 203), (201, 213), (202, 203), (202, 215), (204, 205), (204, 206), (204, 210), (205, 206), (205, 209), (205, 212), (206, 208), (207, 208), (207, 209), (207, 213), (208, 209), (209, 214), (210, 211), (210, 212), (211, 212), (211, 215), (212, 214), (213, 214), (213, 215), (214, 215), (216, 217), (216, 219), (216, 220), (217, 218), (217, 221), (218, 219), (218, 222), (219, 223), (220, 221), (220, 223), (221, 222), (222, 223), (224, 225), (224, 226), (224, 230), (224, 236), (225, 226), (225, 227), (225, 238), (226, 229), (226, 231), (227, 228), (227, 229), (227, 240), (228, 229), (228, 233), (228, 239), (229, 235), (230, 231), (230, 232), (230, 242), (231, 232), (231, 235), (232, 234), (232, 243), (233, 234), (233, 235), (233, 245), (234, 235), (234, 247), (236, 237), (236, 238), (236, 242), (237, 238), (237, 241), (237, 244), (238, 240), (239, 240), (239, 241), (239, 245), (240, 241), (241, 246), (242, 243), (242, 244), (243, 244), (243, 247), (244, 246), (245, 246), (245, 247), (246, 247), (248, 249), (248, 250), (248, 254), (248, 260), (249, 250), (249, 251), (249, 262), (250, 253), (250, 255), (251, 252), (251, 253), (251, 264), (252, 253), (252, 257), (252, 263), (253, 259), (254, 255), (254, 256), (254, 266), (255, 256), (255, 259), (256, 258), (256, 267), (257, 258), (257, 259), (257, 269), (258, 259), (258, 271), (260, 261), (260, 262), (260, 266), (261, 262), (261, 265), (261, 268), (262, 264), (263, 264), (263, 265), (263, 269), (264, 265), (265, 270), (266, 267), (266, 268), (267, 268), (267, 271), (268, 270), (269, 270), (269, 271), (270, 271), (272, 273), (272, 275), (272, 276), (273, 274), (273, 277), (274, 275), (274, 278), (275, 279), (276, 277), (276, 279), (277, 278), (278, 279), (280, 281), (280, 282), (280, 286), (280, 292), (281, 282), (281, 283), (281, 294), (282, 285), (282, 287), (283, 284), (283, 285), (283, 296), (284, 285), (284, 289), (284, 295), (285, 291), (286, 287), (286, 288), (286, 298), (287, 288), (287, 291), (288, 290), (288, 299), (289, 290), (289, 291), (289, 301), (290, 291), (290, 303), (292, 293), (292, 294), (292, 298), (293, 294), (293, 297), (293, 300), (294, 296), (295, 296), (295, 297), (295, 301), (296, 297), (297, 302), (298, 299), (298, 300), (299, 300), (299, 303), (300, 302), (301, 302), (301, 303), (302, 303), (304, 305), (304, 307), (304, 308), (305, 306), (305, 309), (306, 307), (306, 310), (307, 311), (308, 309), (308, 311), (309, 310), (310, 311), (312, 313), (312, 314), (312, 318), (312, 324), (313, 314), (313, 315), (313, 326), (314, 317), (314, 319), (315, 316), (315, 317), (315, 328), (316, 317), (316, 321), (316, 327), (317, 323), (318, 319), (318, 320), (318, 330), (319, 320), (319, 323), (320, 322), (320, 331), (321, 322), (321, 323), (321, 333), (322, 323), (322, 335), (324, 325), (324, 326), (324, 330), (325, 326), (325, 329), (325, 332), (326, 328), (327, 328), (327, 329), (327, 333), (328, 329), (329, 334), (330, 331), (330, 332), (331, 332), (331, 335), (332, 334), (333, 334), (333, 335), (334, 335), (336, 337), (336, 338), (336, 342), (336, 348), (337, 338), (337, 339), (337, 350), (338, 341), (338, 343), (339, 340), (339, 341), (339, 352), (340, 341), (340, 345), (340, 351), (341, 347), (342, 343), (342, 344), (342, 354), (343, 344), (343, 347), (344, 346), (344, 355), (345, 346), (345, 347), (345, 357), (346, 347), (346, 359), (348, 349), (348, 350), (348, 354), (349, 350), (349, 353), (349, 356), (350, 352), (351, 352), (351, 353), (351, 357), (352, 353), (353, 358), (354, 355), (354, 356), (355, 356), (355, 359), (356, 358), (357, 358), (357, 359), (358, 359), (360, 361), (360, 363), (360, 364), (361, 362), (361, 365), (362, 363), (362, 366), (363, 367), (364, 365), (364, 367), (365, 366), (366, 367), (368, 369), (368, 370), (368, 374), (368, 380), (369, 370), (369, 371), (369, 382), (370, 373), (370, 375), (371, 372), (371, 373), (371, 384), (372, 373), (372, 377), (372, 383), (373, 379), (374, 375), (374, 376), (374, 386), (375, 376), (375, 379), (376, 378), (376, 387), (377, 378), (377, 379), (377, 389), (378, 379), (378, 391), (380, 381), (380, 382), (380, 386), (381, 382), (381, 385), (381, 388), (382, 384), (383, 384), (383, 385), (383, 389), (384, 385), (385, 390), (386, 387), (386, 388), (387, 388), (387, 391), (388, 390), (389, 390), (389, 391), (390, 391), (392, 393), (392, 395), (392, 396), (393, 394), (393, 397), (394, 395), (394, 398), (395, 399), (396, 397), (396, 399), (397, 398), (398, 399), (400, 401), (400, 402), (400, 406), (400, 412), (401, 402), (401, 403), (401, 414), (402, 405), (402, 407), (403, 404), (403, 405), (403, 416), (404, 405), (404, 409), (404, 415), (405, 411), (406, 407), (406, 408), (406, 418), (407, 408), (407, 411), (408, 410), (408, 419), (409, 410), (409, 411), (409, 421), (410, 411), (410, 423), (412, 413), (412, 414), (412, 418), (413, 414), (413, 417), (413, 420), (414, 416), (415, 416), (415, 417), (415, 421), (416, 417), (417, 422), (418, 419), (418, 420), (419, 420), (419, 423), (420, 422), (421, 422), (421, 423), (422, 423), (424, 425), (424, 427), (424, 428), (425, 426), (425, 429), (426, 427), (426, 430), (427, 431), (428, 429), (428, 431), (429, 430), (430, 431), (432, 433), (432, 435), (432, 436), (433, 434), (433, 437), (434, 435), (434, 438), (435, 439), (436, 437), (436, 439), (437, 438), (438, 439), (440, 441), (440, 443), (440, 444), (441, 442), (441, 445), (442, 443), (442, 446), (443, 447), (444, 445), (444, 447), (445, 446), (446, 447), (448, 449), (448, 451), (448, 452), (449, 450), (449, 453), (450, 451), (450, 454), (451, 455), (452, 453), (452, 455), (453, 454), (454, 455), (456, 457), (456, 458), (456, 470), (457, 459), (457, 471), (458, 459), (458, 460), (459, 461), (460, 461), (460, 462), (461, 463), (462, 463), (462, 464), (463, 465), (464, 465), (464, 466), (465, 467), (466, 467), (466, 468), (467, 469), (468, 469), (468, 470), (469, 471), (470, 471), (472, 473), (472, 474), (472, 486), (473, 475), (473, 487), (474, 475), (474, 476), (475, 477), (476, 477), (476, 478), (477, 479), (478, 479), (478, 480), (479, 481), (480, 481), (480, 482), (481, 483), (482, 483), (482, 484), (483, 485), (484, 485), (484, 486), (485, 487), (486, 487), (488, 489), (488, 490), (488, 502), (489, 491), (489, 503), (490, 491), (490, 492), (491, 493), (492, 493), (492, 494), (493, 495), (494, 495), (494, 496), (495, 497), (496, 497), (496, 498), (497, 499), (498, 499), (498, 500), (499, 501), (500, 501), (500, 502), (501, 503), (502, 503), (504, 505), (504, 506), (504, 518), (505, 507), (505, 519), (506, 507), (506, 508), (507, 509), (508, 509), (508, 510), (509, 511), (510, 511), (510, 512), (511, 513), (512, 513), (512, 514), (513, 515), (514, 515), (514, 516), (515, 517), (516, 517), (516, 518), (517, 519), (518, 519)])
me_tunnel_lining.attributes.new('sharp_edge', 'BOOLEAN', 'EDGE').data.foreach_set('value', [ (min(e.vertices), max(e.vertices)) in _k for e in me_tunnel_lining.edges])
me_tunnel_lining.materials.append(mat_vc_f_rock_d_slate)
me_tunnel_lining.materials.append(mat_vc_f_rock_m_slate)
me_tunnel_lining.materials.append(mat_vc_f_rock_l_cobblestone)
me_tunnel_lining.materials.append(mat_vc_slate_slate)
me_tunnel_lining.materials.append(mat_vc_stone_slate)
me_tunnel_lining.materials.append(mat_vc_stone2_cobblestone)
me_tunnel_lining.materials.append(mat_vc_timber_wood)
me_tunnel_lining.materials.append(mat_vc_iron_metal)
me_tunnel_lining.materials.append(mat_vc_gold_metal)
me_tunnel_lining.update()

# ---- objects
ob_tunnel_lining = bpy.data.objects.new('tunnel_lining', me_tunnel_lining)

# ---- transforms, parenting, visibility, modifiers, constraints
ob_tunnel_lining.location = (0.0, 0.0, 0.0)

# ---- collection membership
scene.collection.objects.link(ob_tunnel_lining)

# ---- scene / render settings (as saved in the file)
scene.frame_start = 1; scene.frame_end = 250; scene.frame_set(1)
scene.render.engine = 'CYCLES'
scene.render.resolution_x = 420
scene.render.resolution_y = 420
scene.render.bake_bias = 0.0
scene.render.bake_samples = 0
scene.render.compositor_device = 'GPU'
scene.cycles.samples = 24
scene.cycles.adaptive_threshold = 0.05
scene.cycles.max_bounces = 4
scene.cycles.diffuse_bounces = 2
scene.cycles.glossy_bounces = 2
scene.cycles.transmission_bounces = 2
scene.cycles.transparent_max_bounces = 4
scene.eevee.taa_render_samples = 48
scene.eevee.use_volume_custom_range = False
scene.eevee.fast_gi_thickness_near = 0.1
scene.eevee.fast_gi_thickness_far = 0.0
scene.eevee.ray_tracing_options.screen_trace_thickness = 0.1
scene.view_settings.view_transform = 'Standard'
bpy.context.view_layer.update()

# ---- added for rendering (the .blend has no active camera): camera
cam_auto = bpy.data.cameras.new('AutoCamera')
cam_auto.lens = 50.0
cam_auto.sensor_width = 36.0
cam_auto.clip_end = 1000.0
ob_auto_camera = bpy.data.objects.new('AutoCamera', cam_auto)
scene.collection.objects.link(ob_auto_camera)
ob_auto_camera.location = (37.758, -45.3096, 40.2064)
ob_auto_camera.rotation_euler = (1.09748, -7.21219e-08, 0.694738)
scene.camera = ob_auto_camera
bpy.context.view_layer.update()
